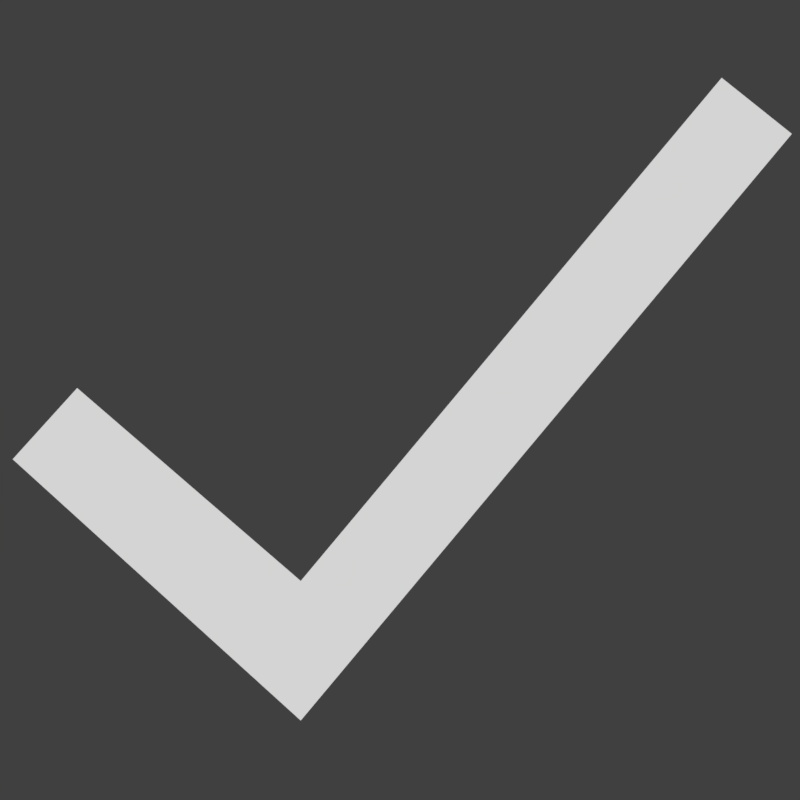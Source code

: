 # Source: Accept_Icon.blend  (saved by Blender 2.78.0; exported with 4.5.12 LTS)
import bpy
from mathutils import Matrix  # noqa: F401  (used for matrix-valued properties, if any)

bpy.ops.wm.read_factory_settings(use_empty=True)
scene = bpy.context.scene
scene.name = 'Scene'

# ---- collections
col_collection_1 = bpy.data.collections.new('Collection 1'); scene.collection.children.link(col_collection_1)

# ---- materials (node trees are filled in below, after node groups)
mat_material_001 = bpy.data.materials.new('Material.001')
mat_material_001.alpha_threshold = 0.0
mat_material_001.roughness = 0.5

# ---- material node trees
mat_material_001.use_nodes = True; mat_material_001.node_tree.nodes.clear()
_N = mat_material_001.node_tree.nodes; _L = mat_material_001.node_tree.links
n0 = _N.new('ShaderNodeOutputMaterial'); n0.name = 'Material Output'; n0.location = (300, 300)
n1 = _N.new('ShaderNodeBsdfDiffuse'); n1.name = 'Diffuse BSDF'; n1.location = (10, 300)
n1.inputs[0].default_value = (1.0, 1.0, 1.0, 1.0)
_L.new(n1.outputs[0], n0.inputs[0])
n0.is_active_output = True

# ---- world
world_world = bpy.data.worlds.new('World'); scene.world = world_world
world_world.color = (0.05088, 0.05088, 0.05088)
world_world.use_sun_shadow = False
world_world.sun_shadow_jitter_overblur = 0.0
world_world.cycles.sampling_method = 'MANUAL'

# ---- cameras
cam_camera = bpy.data.cameras.new('Camera')
cam_camera.clip_end = 100.0
cam_camera.lens = 35.0
cam_camera.sensor_width = 32.0
cam_camera.sensor_height = 18.0
cam_camera.ortho_scale = 7.314
cam_camera.dof.focus_distance = 0.0

# ---- meshes
me_plane = bpy.data.meshes.new('Plane')
me_plane.from_pydata([(-3.755, -1.722, 0.0), (2.521, -7.415, 0.0), (-2.349, -0.1697, 0.0), (2.521, -4.373, 0.0), (13.22, 5.366, 0.0), (11.69, 6.588, 0.0)], [], [(0, 1, 3, 2), (3, 1, 4, 5)])
me_plane.materials.append(mat_material_001)
me_plane.use_remesh_preserve_volume = False
me_plane.use_remesh_preserve_attributes = False
me_plane.use_mirror_vertex_groups = False
me_plane.update()

# ---- objects
ob_plane = bpy.data.objects.new('Plane', me_plane)
ob_camera = bpy.data.objects.new('Camera', cam_camera)

# ---- transforms, parenting, visibility, modifiers, constraints
ob_plane.location = (-4.788, 0.07936, 0.0)
ob_plane.lineart.crease_threshold = 0.0
ob_camera.location = (-0.1048, -0.3525, 19.06)
ob_camera.lock_rotations_4d = False
ob_camera.empty_display_type = 'ARROWS'
ob_camera.color = (0.0, 0.0, 0.0, 0.0)
ob_camera.display_type = 'WIRE'
ob_camera.lineart.crease_threshold = 0.0

# ---- collection membership
col_collection_1.objects.link(ob_plane)
col_collection_1.objects.link(ob_camera)

# ---- scene / render settings (as saved in the file)
scene.camera = ob_camera
scene.frame_start = 1; scene.frame_end = 250; scene.frame_set(1)
scene.render.engine = 'CYCLES'
scene.render.resolution_x = 256
scene.render.resolution_y = 256
scene.render.dither_intensity = 0.0
scene.render.film_transparent = True
scene.cycles.use_denoising = False
scene.cycles.samples = 128
scene.cycles.sampling_pattern = 'TABULATED_SOBOL'
scene.cycles.light_sampling_threshold = 0.0
scene.cycles.use_adaptive_sampling = False
scene.cycles.use_light_tree = False
scene.cycles.blur_glossy = 0.0
scene.cycles.sample_clamp_indirect = 0.0
scene.view_settings.view_transform = 'Standard'
bpy.context.view_layer.update()

# ---- added for rendering (the .blend has no usable light): sun
light_auto_sun = bpy.data.lights.new('AutoSun', 'SUN')
light_auto_sun.energy = 3.0
light_auto_sun.angle = 0.0523599
ob_auto_sun = bpy.data.objects.new('AutoSun', light_auto_sun)
scene.collection.objects.link(ob_auto_sun)
ob_auto_sun.rotation_euler = (0.872665, 0.174533, 0.523599)
bpy.context.view_layer.update()
